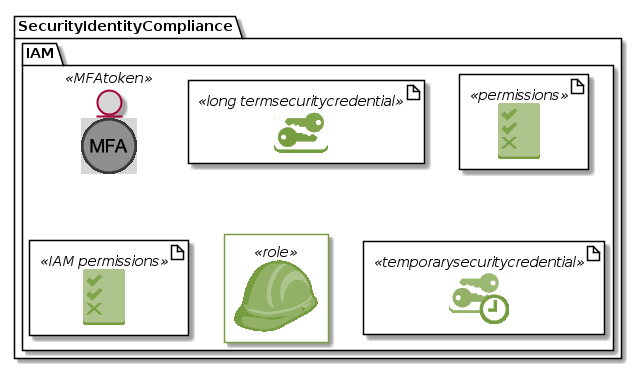

The diagram above was rendered by PlantUML. Its source (embedded in the PNG):
@startuml




skinparam defaultTextAlignment center

sprite $MFAtoken [56x56/16] {
0000000000000000000000BBBBBBBBBBBB0000000000000000000000
0000000000000000000BBBBBBBBBBBBBBBBBB0000000000000000000
0000000000000000BBBBBBBBA999999ABBBBBBBB0000000000000000
00000000000000BBBBBBA87555555555578ABBBBBB00000000000000
000000000000BBBBBA86555555555555555568ABBBBB000000000000
00000000000BBBBA855555555555555555555558ABBBB00000000000
0000000000BBBB8655555555555555555555555568BBBB0000000000
000000000BBBA755555555555555555555555555557ABBB000000000
00000000BBBA65555555555555555555555555555556ABBB00000000
0000000BBB965555555555555555555555555555555569BBB0000000
000000BBB95555555555555555555555555555555555559BBB000000
00000BBBA65555555555555555555555555555555555556ABBB00000
0000BBBA6555555555555555555555555555555555555556ABBB0000
0000BBB755555555555555555555555555555555555555557BBB0000
000BBB85555555555555555555555555555555555555555558BBB000
000BBA65555555555555555555555555555555555555555556ABB000
00BBB8555555555555555555555555555555555555555555558BBB00
00BBA5555555555555555555555555555555555555555555555ABB00
00BB855555555555555555555555555555555555555555555558BB00
0BBB655555555555555555555555555555555555555555555556BBB0
0BBA555555555555555555555555555555555555555555555555ABB0
0BB855555AFF95555555EFF55FFFFFFFFF55559FF755555555558BB0
BBB755555AFFD5555558FFF55FFDDDDDDD5555DFFB55555555557BBB
BBB555555AFFF755555BFFF55FF55555555557FDEE65555555555BBB
BBA555555AFEFA55556FEFF55FF5555555555BF9BF95555555555ABB
BB9555555AFBEE55559FAFF55FF5555555555EF68FD55555555559BB
BB9555555AFABF8555DF7FF55FF8888885558FC55EF75555555559BB
BB9555555AFA8FB557FD5FF55FFFFFFFF555CF855BFB5555555559BB
BB9555555AFA5EE65BF95FF55FFAAAAAA557FF888AFE5555555559BB
BB9555555AFA5AF95EE65FF55FF55555555AFFFFFFFF9555555559BB
BB9555555AFA57FD8FB55FF55FF55555555EFBAAAACFD555555559BB
BBA555555AFA55DFDF855FF55FF55555558FE555556FF75555555ABB
BBB555555AFA559FFE555FF55FF5555555BFA555555CFB5555555BBB
BBB755555AFA556EFA555FF55FF5555556FF75555559FE5555557BBB
0BB8555558A85559A7555AA55AA5555557A955555556AA7555558BB0
0BBA555555555555555555555555555555555555555555555555ABB0
0BBB655555555555555555555555555555555555555555555556BBB0
00BB855555555555555555555555555555555555555555555558BB00
00BBA5555555555555555555555555555555555555555555555ABB00
00BBB8555555555555555555555555555555555555555555558BBB00
000BBA65555555555555555555555555555555555555555556ABB000
000BBB85555555555555555555555555555555555555555558BBB000
0000BBB755555555555555555555555555555555555555557BBB0000
0000BBBA6555555555555555555555555555555555555556ABBB0000
00000BBBA65555555555555555555555555555555555556ABBB00000
000000BBB95555555555555555555555555555555555559BBB000000
0000000BBB965555555555555555555555555555555569BBB0000000
00000000BBBA65555555555555555555555555555556ABBB00000000
000000000BBBA755555555555555555555555555557ABBB000000000
0000000000BBBB8655555555555555555555555568BBBB0000000000
00000000000BBBBA855555555555555555555558ABBBB00000000000
000000000000BBBBBA86555555555555555568ABBBBB000000000000
00000000000000BBBBBBA87555555555578ABBBBBB00000000000000
0000000000000000BBBBBBBBA999999ABBBBBBBB0000000000000000
0000000000000000000BBBBBBBBBBBBBBBBBB0000000000000000000
0000000000000000000000BBBBBBBBBBBB0000000000000000000000
}


skinparam entity<<MFAtoken>> {
    BackgroundColor #D6D6D6
}



sprite $long_termsecuritycredential [54x44/16] {
000000000000000000000000000000000000000000000000000000
000000000000000000000000000000000000000000000000000000
000000000000000000000000000000000000000000000000000000
000000000000000000000000000000000000000080000000000000
0000000000000000000000000000000000009CEEEEDB8000000000
00000000000000000000000000000000009DEEEEEEEEEB00000000
0000000000000000000000000000000009EEEEEEEEEEEED0000000
000000000000000000000000000000009EEEEEEEEEEEEEED000000
00000000000000000000000000000000EEEEEEEEEEEEEEEEA00000
8000000000000CCCCCCCCCCCCCCCCCCDEEEEEEEEEEEEEEEEE00000
000000000000BEEEEEEEEEEEEEEEEEEEEEEEEEEEEEEEEEEEEA0000
000000000008EEEEEEEEEEEEEEEEEEEEEEEEEEEEEEB000DEEC0000
00000000000DEEEEEEEEEEEEEEEEEEEEEEEEEEEEEE00000EED0000
00000000000DEEEEEEEEEEEEEEEEEEEEEEEEEEEEEC00000EEE0000
000000000000CEEEEECDEEEEEEEEEEEEEEEEEEEEEE00000EED0000
0000000000000AEED800BEEEEEEEEEEEEEEEEEEEEEB000DEEC0000
0000000000000089000008800DEEEEEEEEEEEEEEEEEECEEEEA0000
00000000000000000000000008CCCCCDEEEEEEEEEEEEEEEEE00000
000000000009ABB98000000000000000EEEEEEEEEEEEEEEEB00000
000000000BEFFFFFFD900000000000009EEEEEEEEEEEEEED000000
00000009EFFFFFFFFFFC0000000000000AEEEEEEEEEEEED0000000
0000009FFFFFFFFFFFFFD00000000000009EEEEEEEEEEC00000000
000008EFFFFFFFFFFFFFFB00000000000000ADEEEEEB8000000000
00000DFFFFFFFFFFFFFFFF90000000000000000880000000000000
00008FFFFFFFFFFFFFFFFFFFFFFFA0000000000000000000000000
0000BFFFDBCFFFFFFFFFFFFFFFFFE9ABB00008DB00000000000000
0000DFFC000AFFFFFFFFFFFFFFFFFFFFFD00BFFFD0000000000000
0000EFF00000EFFFFFFFFFFFFFFFFFFFFFFFFFFFFE800000000000
0000FFF00000DFFFFFFFFFFFFFFFFFFFFFFFFFFFFFF80000000000
0000DFF90008FFFFFFFFFFFFFFFFFFFFFFFFFFFFFFC00000000000
0000CFFEA99EFFFFFFFFFFFFFFFFFFFFFFFFFFFFFE800000000000
0000AFFFFFFFFFFFFFFFFFFFFFFFFFFFFFFFFFFFFA000000000000
00000EFFFFFFFFFFFFFFFFB9999999999999999990000000000000
000009FFFFFFFFFFFFFFFD00000000000000000000000000000000
000000CFFFFFFFFFFFFFE800000000000000000000000000000000
0000000CFFFFFFFFFFFE8000000000000000000000000000000000
900000009EFFFFFFFFC00000000000000000000000000000000009
F8000000009CDDDDA800000000000000000000000000000000008F
FD00000000000000000000000000000000000000000000000000DF
FFC000000000000000000000000000000000000000000000000CFF
0FFEB99999999999999999999999999999999999999999999BEFF0
0FFFFFFFFFFFFFFFFFFFFFFFFFFFFFFFFFFFFFFFFFFFFFFFFFFFF0
000FFFFFFFFFFFFFFFFFFFFFFFFFFFFFFFFFFFFFFFFFFFFFFFF000
00000FFFFFFFFFFFFFFFFFFFFFFFFFFFFFFFFFFFFFFFFFFFF00000
}


skinparam artifact<<long termsecuritycredential>> {
    BackgroundColor White
}



sprite $permissions [42x56/16] {
099999999999999999999999999999999999999990
999999999999999999999999999999999999999999
999999999999999999999999999999999999999999
999999999999999999999999999999999999999999
999999999999999999999999999999999999999999
9999999999999999BA999999999999999999999999
999999999999999CEEA99999999999999999999999
9999999999999ADEEEEA9999999999999999999999
999999B99999AEEEEEC99999999999999999999999
99999CEC999BEEEEEC999999999999999999999999
9999CEEEC9BEEEEEC9999999999999999999999999
999BEEEEEDEEEEEC99999999999999999999999999
999ADEEEEEEEEEC999999999999999999999999999
9999ADEEEEEEEC9999999999999999999999999999
99999ADEEEEEC99999999999999999999999999999
999999ADEEEC999999999999999999999999999999
9999999ADEC9999999999999999999999999999999
99999999AC99999999999999999999999999999999
999999999999999999999999999999999999999999
9999999999999999CB999999999999999999999999
99999999999999ACEEB99999999999999999999999
9999999999999ADEEEEA9999999999999999999999
999999B99999AEEEEEC99999999999999999999999
99999CEC999BEEEEEC999999999999999999999999
9999CEEEC9CEEEEEC9999999999999999999999999
999BEEEEEEEEEEEC99999999999999999999999999
999ADEEEEEEEEEC999999999999999999999999999
9999ADEEEEEEEC9999999999999999999999999999
99999ADEEEEEC99999999999999999999999999999
999999ADEEEC999999999999999999999999999999
9999999ADEC9999999999999999999999999999999
99999999AB99999999999999999999999999999999
999999999999999999999999999999999999999999
999999999999999999999999999999999999999999
999AEFEA9999999DFFC99999999999999999999999
9999AEFEB9999ADFFB999999999999999999999999
99999AEFFB99AEFFB9999999999999999999999999
999999AEFFBAEFEA99999999999999999999999999
9999999ADFFEFEA999999999999999999999999999
999999999EFFFA9999999999999999999999999999
99999999DFFFFEA999999999999999999999999999
9999999DFFCBEFEA99999999999999999999999999
99999AEFFB99AEFEA9999999999999999999999999
9999AEFFB9999AEFFB999999999999999999999999
999AEFEA999999AEFFB99999999999999999999999
999BCCA99999999ACCCA9999999999999999999999
999999999999999999999999999999999999999999
999999999999999999999999999999999999999999
999999999999999999999999999999999999999999
999999999999999999999999999999999999999999
999999999999999999999999999999999999999999
B9999999999999999999999999999999999999999B
FA99999999999999999999999999999999999999AF
FFDCCCCCCCCCCCCCCCCCCCCCCCCCCCCCCCCCCCCDFF
FFFFFFFFFFFFFFFFFFFFFFFFFFFFFFFFFFFFFFFFFF
0FFFFFFFFFFFFFFFFFFFFFFFFFFFFFFFFFFFFFFFF0
}

sprite $IAM_permissions [42x56/16] {
099999999999999999999999999999999999999990
999999999999999999999999999999999999999999
999999999999999999999999999999999999999999
999999999999999999999999999999999999999999
999999999999999999999999999999999999999999
9999999999999999BA999999999999999999999999
999999999999999CEEA99999999999999999999999
9999999999999ADEEEEA9999999999999999999999
999999B99999AEEEEEC99999999999999999999999
99999CEC999BEEEEEC999999999999999999999999
9999CEEEC9BEEEEEC9999999999999999999999999
999BEEEEEDEEEEEC99999999999999999999999999
999ADEEEEEEEEEC999999999999999999999999999
9999ADEEEEEEEC9999999999999999999999999999
99999ADEEEEEC99999999999999999999999999999
999999ADEEEC999999999999999999999999999999
9999999ADEC9999999999999999999999999999999
99999999AC99999999999999999999999999999999
999999999999999999999999999999999999999999
9999999999999999CB999999999999999999999999
99999999999999ACEEB99999999999999999999999
9999999999999ADEEEEA9999999999999999999999
999999B99999AEEEEEC99999999999999999999999
99999CEC999BEEEEEC999999999999999999999999
9999CEEEC9CEEEEEC9999999999999999999999999
999BEEEEEEEEEEEC99999999999999999999999999
999ADEEEEEEEEEC999999999999999999999999999
9999ADEEEEEEEC9999999999999999999999999999
99999ADEEEEEC99999999999999999999999999999
999999ADEEEC999999999999999999999999999999
9999999ADEC9999999999999999999999999999999
99999999AB99999999999999999999999999999999
999999999999999999999999999999999999999999
999999999999999999999999999999999999999999
999AEFEA9999999DFFC99999999999999999999999
9999AEFEB9999ADFFB999999999999999999999999
99999AEFFB99AEFFB9999999999999999999999999
999999AEFFBAEFEA99999999999999999999999999
9999999ADFFEFEA999999999999999999999999999
999999999EFFFA9999999999999999999999999999
99999999DFFFFEA999999999999999999999999999
9999999DFFCBEFEA99999999999999999999999999
99999AEFFB99AEFEA9999999999999999999999999
9999AEFFB9999AEFFB999999999999999999999999
999AEFEA999999AEFFB99999999999999999999999
999BCCA99999999ACCCA9999999999999999999999
999999999999999999999999999999999999999999
999999999999999999999999999999999999999999
999999999999999999999999999999999999999999
999999999999999999999999999999999999999999
999999999999999999999999999999999999999999
B9999999999999999999999999999999999999999B
FA99999999999999999999999999999999999999AF
FFDCCCCCCCCCCCCCCCCCCCCCCCCCCCCCCCCCCCCDFF
FFFFFFFFFFFFFFFFFFFFFFFFFFFFFFFFFFFFFFFFFF
0FFFFFFFFFFFFFFFFFFFFFFFFFFFFFFFFFFFFFFFF0
}


skinparam artifact<<permissions>> {
    BackgroundColor White
}
skinparam artifact<<IAM permissions>> {
    BackgroundColor White
}





sprite $role [84x72/16] {
0000000000000000000000000000000000000000000FFFFF000000000000000000000000000000000000
0000000000000000000000000000000000000FFFFFFFFFFFFFFFF0000000000000000000000000000000
0000000000000000000000000000000000FFFFFFFFFFFFFFFFFFFFFF0000000000000000000000000000
0000000000000000000000000000000FFFFFFFEEEEEEEEEEEDDEFFFFFF00000000000000000000000000
00000000000000000000000000000FFFFFFEDCCCCCCCCCCA9999ADFFFFFF000000000000000000000000
000000000000000000000000000FFFFFFDCCCCCCCCCCCB99999BCCCDEFFFFF0000000000000000000000
00000000000000000000000000FFFFFECCCCCCCCCCCCA9999BCCCCCCCCEFFFF000000000000000000000
000000000000000000000000FFFFFFECCCCCCCCCCCCA9999BCCCCCCCCCCDFFFFF0000000000000000000
00000000000000000000000FFFFFFECCCCCCCCCCCCA9999CCCCCCCCCCCCCCEFFFF000000000000000000
0000000000000000000000FFFFFFFCCCCCCCCCCCCB9999BCCCCCCCCCCCCCCCDFFFF00000000000000000
000000000000000000000FFFFFFFCCCCCCCCCCCCB9999BCCCCCCCCCCCCCCCCCDFFFF0000000000000000
00000000000000000000FFFFFFFDCCCCCCCCCCCC9999ACCCCCCCCCCCCCBA9999ADFFF000000000000000
00000000000000000000FFFFFFDCCCCCCCCCCCC99999CCCCCCCCCCCCB999999999CFFF00000000000000
0000000000000000000FFFFFFECCCCCCCCCCCCB9999BCCCCCCCCCCC999999999999BFFF0000000000000
000000000000000000FFFFFFFCCCCCCCCCCCCC99999CCCCCCCCCCB99999999999999AFFF000000000000
000000000000000000FFFFFFDCCCCCCCCCCCCA9999BCCCCCCCCCB9999999999999999CFFF00000000000
00000000000000000FFFFFFECCCCCCCCCCCCC99999CCCCCCCCCB999999999999999999EFF00000000000
0000000000000000FFFFFFFDCCCCCCCCCCCCA9999BCCCCCCCCC99999999999999999999FFF0000000000
0000000000000000FFFFFFECCCCCCCCCCCCC99999CCCCCCCCCA99999999999999999999BFFF000000000
000000000000000FFFFFFFCCCCCCCCCCCCCB9999BCCCCCCCCB9999999999999999999999EFF000000000
000000000000000FFFFFFECCCCCCCCCCCCCA9999CCCCCCCCC99999999999BCCCCCCB9999AFFF00000000
00000000000000FFFFFFFCCCCCCCCCCCCCC9999ACCCCCCCCB999999999BCCCCCCCCCCB999EFF00000000
00000000000000FFFFFFECCCCCCCCCCCCCB9999CCCCCCCCC99999999ACCCCCCCCCCCCCC99AFFF0000000
0000000000000FFFFFFFDCCCCCCCCCCCCCA9999CCCCCCCCB9999999ACCCCCCCCCCCCCCCC99EFF0000000
0000000000000FFFFFFFCCCCCCCCCCCCCC9999BCCCCCCCCA9999999CCCCCCCCCCCCCCCCCC9BFF0000000
0000000000000FFFFFFDCCCCCCCCCCCCCC9999BCCCCCCCC9999999CCCCCCCCCCCCCCCCCCCB9FFF000000
000000000000FFFFFFFCCCCCCCCCCCCCCB9999CCCCCCCCC999999ACCCCCCCCCCCCCCCCCCCC9DFF000000
000000000000FFFFFFECCCCCCCCCCCCCCB9999CCCCCCCCB999999CCCCCCCCCCCCCCCCCCCCCBCFF000000
00000000000FFFFFFFDCCCCCCCCCCCCCCA999ACCCCCCCCB99999BCCCCCCCCCCCCCCCCCCCCCCBFF000000
00000000000FFFFFFFCCCCCCCCCCCCCCC9999BCCCCCCCCA99999CCCCCCCCCCCCCCCCCCCCCCCDFF000000
00000000000FFFFFFECCCCCCCCCCCCCCC9999BCCCCCCCCA9999ACCCCCCCCCCCCCCCCCCCCCCCCFFF00000
00000000000FFFFFFDCCCCCCCCCCCCCCC9999BCCCCCCCCA9999BCCCCCCCCCCCCCCCCCCCCCCCCFFF00000
0000000000FFFFFFFCCCCCCCCCCCCCCCC9999CCCCCCCCC99999CCCCCCCCCCCCCCCCCCCCCCCCCFFF00000
0000000000FFFFFFECCCCCCCCCCCCCCCC9999CCCCCCCCCA999ACCCCCCCCCCCCCCCCCCCCCCCCCDFFF0000
0000000000FFFFFFDCCCCCCCCCCCCCCCC9999CCCCCCCCCA999BCCCCCCCCCCCCCCCCCCCCCCCCCBEFF0000
0000000000FFFFFFCCCCCCCCCCCCCCCCB9999BCCCCCCCCA999CCCCCCCCCCCCCCCCCCCCCCCCCCBBFF0000
0000000000FFFFFFCCCCCCCCCCCCCCCCB9999BCCCCCCCCA999CCCCCCCCCCCCCCCCCCCCCCCCCC9AFFF000
000000000FFFFFFECCCCCCCCCCCCCCCCB9999BCCCCCCCCB999CCCCCCCCCCCCCCCCCCCCCCCCCB99DFFF00
000000000FFFFFFDCCCCCCCCCCCCCCCCC9999ACCCCCCCCC99ACCCCCCCCCCCCCCCCCCCCCCCCB99BCEFFF0
000000000FFFFFFCCCCCCCCCCCCCCCCCC9999ACCCCCCCCC99ACCCCCCCCCCCCCCCCCCCCCCCB99ACCCFFF0
000000000FFFFFFCCCCCCCCCCCCCCCCCCA9999CCCCCCCCCA9BCCCCCCCCCCCCCCCCCCCCCCA99ACCCCDFF0
00000000FFFFFFECCCCCCCCCCCCCCCCCCB9999CCCCCCCCCC9BCCCCCCCCCCCCCCCCCCCCB999BCCCCCCFFF
00000000FFFFFFDCCCCCCCCCCCCCCCCCCC9999BCCCCCCCCCACCCCCCCCCCCCCCCCCCCB9999BCCCCCCCFFF
00000000FFFFFFCCCCCCCCCCCCCCCCCCCCA999ACCCCCCCCCCCCCCCCCCCCCCCCCCCCA999ACA999CCCCFFF
0000000FFFDEFDCCCCCCCCCCCCCCCCCCCCC9999CCCCCCCCCCCCCCCCCCCCCCCCCCA9999BB999ACCCCEFF0
0000000FFFCCCCCCCCCCCCCCCCCCCCCCCCCB999ACCCCCCCCCCCCCCCCCCCCCCB99999AB9999BCCCCEFFF0
000000FFFFDCCCCCCCCCCCCCCCCCCCCCCCCCB999CCCCCCCCCCCCCCCCCCCCB99999ACA999ACCCCCDFFF00
00000FFFFFECCCCCCCCCCCCCCCCCCCCCCCCCCCAACCCCCCCCCCCCCCCCCBA99999ACCCEDABCCCCCEFFF000
0000FFFFFFFCCCCCCCCCCCCCCCCCCCCCCCCCCCCCCCCCCCCCCCCCCCBA999999BCCCCDFFECCCCCEFFF0000
0000FFFFFFFFCCA99AABCCCCCCCCCCCCCCCCCCCCCCCCCCCCCCBA9999999ABCCCCCCCFFECCCDFFFF00000
000FFFFFFFFFECBA999999AABCCCCCCCCCCCCCCCCCCCBBA999999999ABCCCCCCCCCCEFDCCEFFFF000000
00FFFFFFFFFFFECCCBB999999999AAABBBBBBBAAA99999999999ABCCCCCCCCCCCCCCCDDEFFFFF0000000
00FFFFFFFFFFFFECCCCCCBA999999999999999999999999ABBCCCCCCCCCCCCCCCCCCCDFFFFF000000000
0FFFFFFFFFFFFFFFDCCCCCCCCBA99999999999999AABCCCCCCCCCCCCCCCCCCCCCCCDEFFFFF0000000000
0FFFFFFFFFFFFFFFFFDCCCCCCCCCCBBAAAAABBCCCCCCCCCCCCCCCCCCCCCCCCCCCDEFFFFF000000000000
0FFFFFFFFFFFFFFFFFFFEDDCCCCCCCCCCCCCCCCCCCCCCCCCCCCCCCCCCCCCCCCCEFFFFF00000000000000
FFFFFFFFFDDDEEEEFFFFFFFFEEDCCCCCCCCCCCCCCDDDDEEEEEEEEDCCCCCCCCEFFFFF0000000000000000
FFFFFFFFCCCCCCCCCCCDDEEEFFFFFEEEEEEEEEFFFFFFFFFFFEDCCCCCCCCCEFFFFF000000000000000000
FFFFFFFECCCCCCCCCCCCCCCCCCCDDEEFFFFFFFFFFFFFFFEDCCCCCCCCCCDFFFFF00000000000000000000
FFFFFFFECCCCCCCCCCCCCCCCCCCCCCCCCCDDEEEEEEDDCCCCCCCCCCCCDFFFFFF000000000000000000000
FFFFFFFECCCCCCCCCCCCCCCCCCCCCCCCCCCCCCCCCCCCCCCCCCCCCCDFFFFFF00000000000000000000000
0FFFFFFFCCCCCCCCCCCCCCCCCCCCCCCCCCCCCCCCCCCCCCCCCCCCDEFFFFF0000000000000000000000000
0FFFFFFFDCCCCCCCCCCCCCCCCCCCCCCCCCCCCCCCCCCCCCCCCCCEFFFFF000000000000000000000000000
00FFFFFFFCCCCCCCCCCCCCCCCCCCCCCCCCCCCCCCCCCCCCCCCEFFFFF00000000000000000000000000000
000FFFFFFECCCCCCCCCCCCCCCCCCCCCCCCCCCCCCCCCCCCCEFFFFF0000000000000000000000000000000
0000FFFFFFECCCCCCCCCCCCCCCCCCCCCCCCCCCCCCCCCCEFFFFF000000000000000000000000000000000
000000FFFFFFFDCCCCCCCCCCCCCCCCCCCCCCCCCCCCCEFFFFFF0000000000000000000000000000000000
00000000FFFFFFFFEDCCCCCCCCCCCCCCCCCCCCCCDEFFFFFF000000000000000000000000000000000000
00000000000FFFFFFFFFEEDDCCCCCCCCCCCCDDEFFFFFFF00000000000000000000000000000000000000
000000000000000FFFFFFFFFFFEEEEEEEEFFFFFFFFF00000000000000000000000000000000000000000
0000000000000000000FFFFFFFFFFFFFFFFFFFFF00000000000000000000000000000000000000000000
0000000000000000000000000000FFFFF000000000000000000000000000000000000000000000000000
}


skinparam agent<<role>> {
    BackgroundColor White
	BorderColor #769D3F
}



sprite $temporarysecuritycredential [60x54/16] {
000000000000000000000000000000000000000000000000000000000000
000000000000000000000000000000000000000000000000000000000000
000000000000000000000000000000000000000000000000000000000000
000000000000000000000000000000000000067997600000000000000000
000000000000000000000000000000000008BBBBBBBB7000000000000000
0000000000000000000000000000000006BBBBBBBBBBBA50000000000000
000000000000000000000000000000006BBBBBBBBBBBBBB5000000000000
00000000000000000000000000000000BBBBBBBBBBBBBBBA000000000000
00000000000005555555555555555559BBBBBBBBBBBBBBBB700000000000
0000000000009BBBBBBBBBBBBBBBBBBBBBBBBBBBBBBBBBBBB00000000000
000000000005BBBBBBBBBBBBBBBBBBBBBBBBBBBBBBA779BBB50000000000
00000000000ABBBBBBBBBBBBBBBBBBBBBBBBBBBBBA00009BB70000000000
00000000007BBBBBBBBBBBBBBBBBBBBBBBBBBBBBB700006BB70000000000
000000000008BBBBBBBBBBBBBBBBBBBBBBBBBBBBB700006BB70000000000
0000000000006BBBB757BBBBBBBBBBBBBBBBBBBBBA00009BB70000000000
00000000000005A9000069978BBBBBBBBBBBBBBBBBA779BBB50000000000
0000000000000000000000000ABBBBBBBBBBBBBBBBBBBBBBB00000000000
00000000000000000000000000555559BBBBBBBBBBBBBBBB700000000000
00000000058ACCCA8500000000000000BBBBBBBBBBBBBBBA000000000000
00000005ACCCCCCCCC800000000000006BBBBBBBBBBBBBB5000000000000
0000005BCCCCCCCCCCCA00000000000006BBBBBBBBBBBA50000000000000
000005BCCCCCCCCCCCCCA000000000000008BBBBBBBB7000000000000000
00000ACCCCCCCCCCCCCCC800000000000000067997600000000000000000
00007CCCCCCCCCCCCCCCCC88888700000000000000000000000000000000
00009CCCCCCCCCCCCCCCCCCCCCCC70000000007000568976000000000000
0000CCC9507BCCCCCCCCCCCCCCCCBBCCB5006BCAAEFFFFFFFC9500000000
0006CCB00007CCCCCCCCCCCCCCCCCCCCCB89CCEFFFFFFFFFFFFFA6000000
0006CC900006CCCCCCCCCCCCCCCCCCCCCCCCDFFFFFFFECFFFFFFFFF00000
0006CCA00006CCCCCCCCCCCCCCCCCCCCCCCDFFFFEA6000007AFFFFFF0000
0000CCC7000ACCCCCCCCCCCCCCCCCCCCCCDFFFF900000000005CFFFFF000
0000BCCCAABCCCCCCCCCCCCCCCCCCCCCCDFFFE6000006FFF00008FFFFF00
00008CCCCCCCCCCCCCCCCCAAAAAAAAAABFFFE60000006FFF000008FFFF00
00000BCCCCCCCCCCCCCCCA0000000000AFFF600000006FFF000000AFFFF0
000006CCCCCCCCCCCCCCB50000000005FFFA000000006FFF0000000DFFF0
0000007CCCCCCCCCCCCC70000000000AFFF0000000006FFF00000008FFFF
50000007BCCCCCCCCCB500000000000CFFA0000000006FFF00000000EFFF
8000000008BCCCCCB70000000000000FFF70000000006FFF00000000AFFF
B000000000056665000000000000006FFF50000000006FFF000000008FFF
CA00000000000000000000000000006FFF0000089999AFFF000000006FFF
CCB7000000000000000000000000006FFF00000CFFFFFFFF000000006FFF
0CCCBAAAAAAAAAAAAAAAAAAAAAAAAABFFF00000CFFFFFFFF000000008FFF
00CCCCCCCCCCCCCCCCCCCCCCCCCCCCCFFF60000ACCCCCCCC000000009FFF
000CCCCCCCCCCCCCCCCCCCCCCCCCCCCFFF9000000000000000000000CFFF
0000000000000000000000000000000FFFD000000000000000000005FFFF
0000000000000000000000000000000FFFF80000000000000000000AFFFF
00000000000000000000000000000000FFFD0000000000000000006FFFF0
00000000000000000000000000000000FFFFB00000000000000000EFFFF0
000000000000000000000000000000000FFFFA000000000000000CFFFF00
000000000000000000000000000000000FFFFFC5000000000006EFFFF000
0000000000000000000000000000000000FFFFFE9500000006BFFFFFF000
00000000000000000000000000000000000FFFFFFFCA999ADFFFFFFF0000
000000000000000000000000000000000000FFFFFFFFFFFFFFFFFF000000
00000000000000000000000000000000000000FFFFFFFFFFFFFFF0000000
0000000000000000000000000000000000000000FFFFFFFFFF0000000000
}


skinparam artifact<<temporarysecuritycredential>> {
    BackgroundColor White
}




package "SecurityIdentityCompliance" {
    package "IAM" {
        entity "<color:Black><$MFAtoken></color>" as MFATOKEN <<MFAtoken>>
        artifact "<color:#769D3F><$long_termsecuritycredential></color>" as LONG_TERMSECURITYCREDENTIAL <<long termsecuritycredential>>
        artifact "<color:#769D3F><$IAM_permissions></color>" as PERMISSIONS <<permissions>>
        artifact "<color:#769D3F><$IAM_permissions></color>" as IAM_PERMISSIONS <<IAM permissions>>
        agent "<color:#769D3F><$role></color>" as ROLE <<role>>
        artifact "<color:#769D3F><$temporarysecuritycredential></color>" as TEMPORARYSECURITYCREDENTIAL <<temporarysecuritycredential>>
    }
}

@enduml